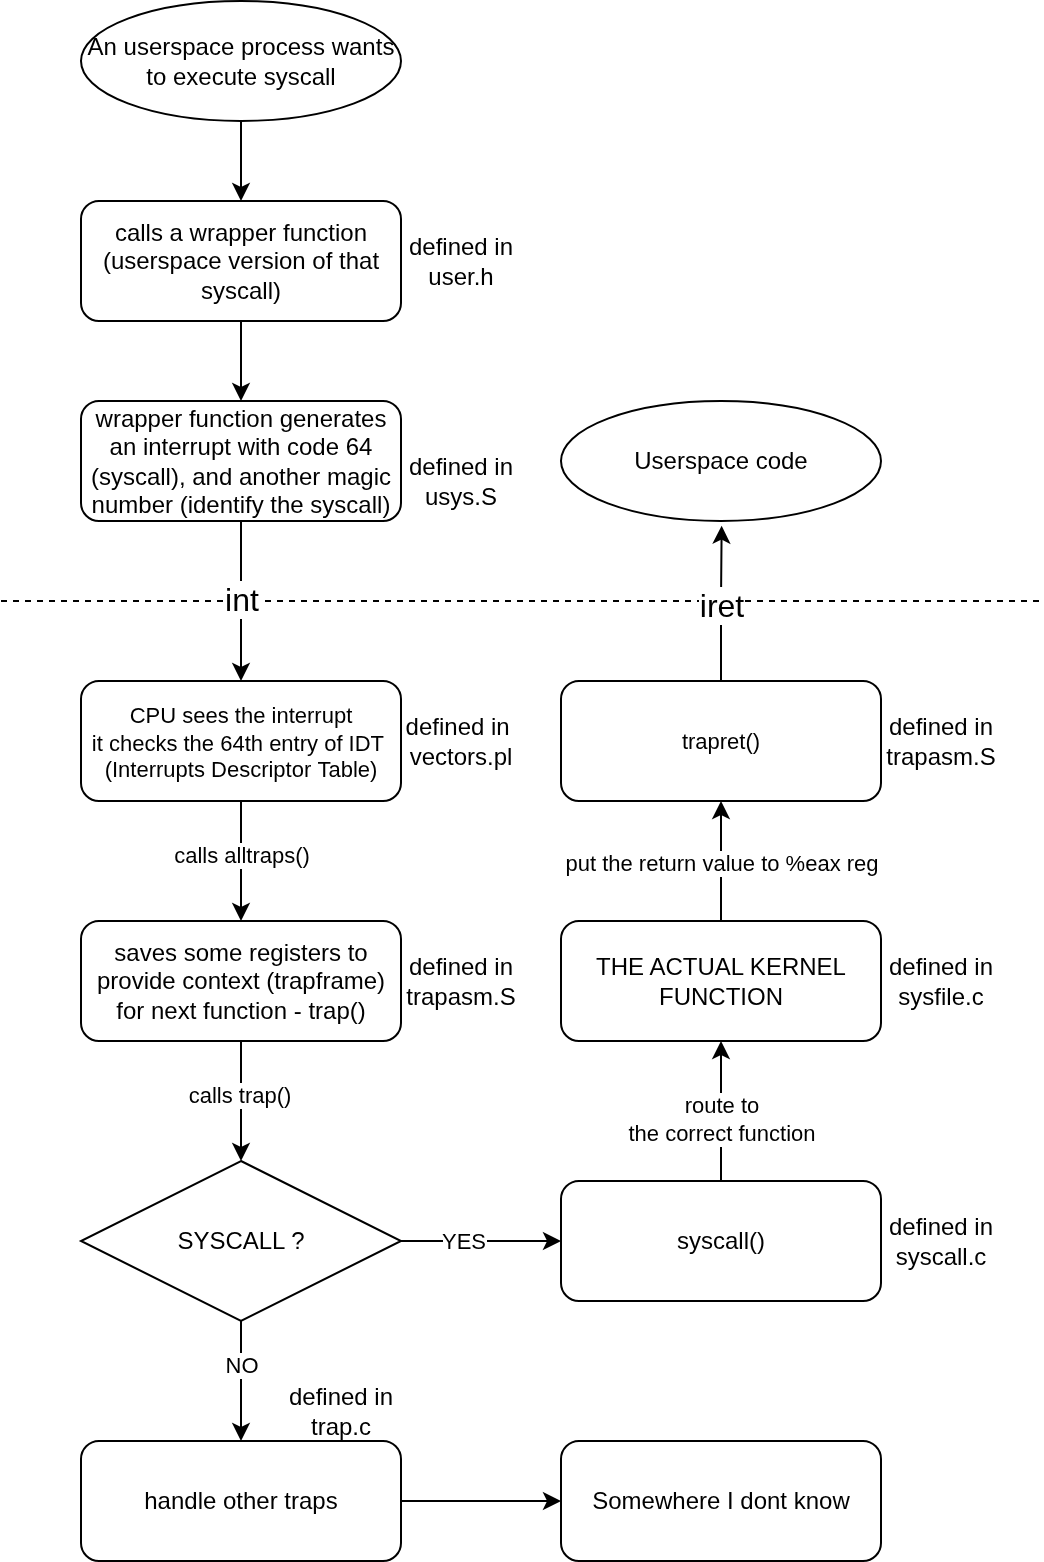

The diagram above was exported from draw.io. Its source (the exported page's mxGraphModel, read from the mxfile embedded in the PNG):
<mxGraphModel dx="958" dy="667" grid="1" gridSize="10" guides="1" tooltips="1" connect="1" arrows="1" fold="1" page="1" pageScale="1" pageWidth="850" pageHeight="1100" math="0" shadow="0">
  <root>
    <mxCell id="0" />
    <mxCell id="1" parent="0" />
    <mxCell id="JwVLNYbsf2z1FSv2AvPW-3" style="edgeStyle=orthogonalEdgeStyle;rounded=0;orthogonalLoop=1;jettySize=auto;html=1;entryX=0.5;entryY=0;entryDx=0;entryDy=0;" edge="1" parent="1" source="JwVLNYbsf2z1FSv2AvPW-1" target="JwVLNYbsf2z1FSv2AvPW-2">
      <mxGeometry relative="1" as="geometry" />
    </mxCell>
    <mxCell id="JwVLNYbsf2z1FSv2AvPW-1" value="An userspace process wants to execute syscall" style="ellipse;whiteSpace=wrap;html=1;" vertex="1" parent="1">
      <mxGeometry x="120" y="60" width="160" height="60" as="geometry" />
    </mxCell>
    <mxCell id="JwVLNYbsf2z1FSv2AvPW-7" style="edgeStyle=orthogonalEdgeStyle;rounded=0;orthogonalLoop=1;jettySize=auto;html=1;entryX=0.5;entryY=0;entryDx=0;entryDy=0;" edge="1" parent="1" source="JwVLNYbsf2z1FSv2AvPW-2" target="JwVLNYbsf2z1FSv2AvPW-6">
      <mxGeometry relative="1" as="geometry" />
    </mxCell>
    <mxCell id="JwVLNYbsf2z1FSv2AvPW-2" value="calls a wrapper function&lt;div&gt;(userspace version of that syscall)&lt;/div&gt;" style="rounded=1;whiteSpace=wrap;html=1;" vertex="1" parent="1">
      <mxGeometry x="120" y="160" width="160" height="60" as="geometry" />
    </mxCell>
    <mxCell id="JwVLNYbsf2z1FSv2AvPW-4" value="defined in user.h" style="text;html=1;align=center;verticalAlign=middle;whiteSpace=wrap;rounded=0;" vertex="1" parent="1">
      <mxGeometry x="280" y="175" width="60" height="30" as="geometry" />
    </mxCell>
    <mxCell id="JwVLNYbsf2z1FSv2AvPW-11" style="edgeStyle=orthogonalEdgeStyle;rounded=0;orthogonalLoop=1;jettySize=auto;html=1;entryX=0.5;entryY=0;entryDx=0;entryDy=0;" edge="1" parent="1" source="JwVLNYbsf2z1FSv2AvPW-6" target="JwVLNYbsf2z1FSv2AvPW-19">
      <mxGeometry relative="1" as="geometry">
        <mxPoint x="200" y="380" as="targetPoint" />
      </mxGeometry>
    </mxCell>
    <mxCell id="JwVLNYbsf2z1FSv2AvPW-6" value="wrapper function generates an interrupt with code 64 (syscall), and another magic number (identify the syscall)" style="rounded=1;whiteSpace=wrap;html=1;" vertex="1" parent="1">
      <mxGeometry x="120" y="260" width="160" height="60" as="geometry" />
    </mxCell>
    <mxCell id="JwVLNYbsf2z1FSv2AvPW-8" value="defined in usys.S" style="text;html=1;align=center;verticalAlign=middle;whiteSpace=wrap;rounded=0;" vertex="1" parent="1">
      <mxGeometry x="280" y="285" width="60" height="30" as="geometry" />
    </mxCell>
    <mxCell id="JwVLNYbsf2z1FSv2AvPW-14" style="edgeStyle=orthogonalEdgeStyle;rounded=0;orthogonalLoop=1;jettySize=auto;html=1;entryX=0.5;entryY=0;entryDx=0;entryDy=0;" edge="1" parent="1" source="JwVLNYbsf2z1FSv2AvPW-19" target="JwVLNYbsf2z1FSv2AvPW-13">
      <mxGeometry relative="1" as="geometry" />
    </mxCell>
    <mxCell id="JwVLNYbsf2z1FSv2AvPW-21" value="calls alltraps()" style="edgeLabel;html=1;align=center;verticalAlign=middle;resizable=0;points=[];" vertex="1" connectable="0" parent="JwVLNYbsf2z1FSv2AvPW-14">
      <mxGeometry x="-0.1333" relative="1" as="geometry">
        <mxPoint as="offset" />
      </mxGeometry>
    </mxCell>
    <mxCell id="JwVLNYbsf2z1FSv2AvPW-12" value="" style="endArrow=none;dashed=1;html=1;rounded=0;" edge="1" parent="1">
      <mxGeometry width="50" height="50" relative="1" as="geometry">
        <mxPoint x="80" y="360" as="sourcePoint" />
        <mxPoint x="600" y="360" as="targetPoint" />
      </mxGeometry>
    </mxCell>
    <mxCell id="JwVLNYbsf2z1FSv2AvPW-40" value="&lt;font style=&quot;font-size: 16px;&quot;&gt;int&lt;/font&gt;" style="edgeLabel;html=1;align=center;verticalAlign=middle;resizable=0;points=[];" vertex="1" connectable="0" parent="JwVLNYbsf2z1FSv2AvPW-12">
      <mxGeometry x="-0.5397" y="1" relative="1" as="geometry">
        <mxPoint as="offset" />
      </mxGeometry>
    </mxCell>
    <mxCell id="JwVLNYbsf2z1FSv2AvPW-18" style="edgeStyle=orthogonalEdgeStyle;rounded=0;orthogonalLoop=1;jettySize=auto;html=1;entryX=0.5;entryY=0;entryDx=0;entryDy=0;" edge="1" parent="1" source="JwVLNYbsf2z1FSv2AvPW-13" target="JwVLNYbsf2z1FSv2AvPW-24">
      <mxGeometry relative="1" as="geometry">
        <mxPoint x="200" y="650" as="targetPoint" />
      </mxGeometry>
    </mxCell>
    <mxCell id="JwVLNYbsf2z1FSv2AvPW-22" value="calls trap()" style="edgeLabel;html=1;align=center;verticalAlign=middle;resizable=0;points=[];" vertex="1" connectable="0" parent="JwVLNYbsf2z1FSv2AvPW-18">
      <mxGeometry x="-0.1222" y="-1" relative="1" as="geometry">
        <mxPoint as="offset" />
      </mxGeometry>
    </mxCell>
    <mxCell id="JwVLNYbsf2z1FSv2AvPW-13" value="&lt;div&gt;saves some registers to provide context (trapframe) for next function - trap()&lt;/div&gt;" style="rounded=1;whiteSpace=wrap;html=1;" vertex="1" parent="1">
      <mxGeometry x="120" y="520" width="160" height="60" as="geometry" />
    </mxCell>
    <mxCell id="JwVLNYbsf2z1FSv2AvPW-19" value="&lt;span style=&quot;font-size: 11px; text-wrap-mode: nowrap; background-color: rgb(255, 255, 255);&quot;&gt;CPU sees the interrupt&lt;/span&gt;&lt;div style=&quot;font-size: 11px; text-wrap-mode: nowrap;&quot;&gt;it checks the 64th entry of IDT&amp;nbsp;&lt;/div&gt;&lt;div style=&quot;font-size: 11px; text-wrap-mode: nowrap;&quot;&gt;(Interrupts Descriptor&amp;nbsp;&lt;span style=&quot;background-color: transparent; color: light-dark(rgb(0, 0, 0), rgb(255, 255, 255));&quot;&gt;Table)&lt;/span&gt;&lt;/div&gt;" style="rounded=1;whiteSpace=wrap;html=1;" vertex="1" parent="1">
      <mxGeometry x="120" y="400" width="160" height="60" as="geometry" />
    </mxCell>
    <mxCell id="JwVLNYbsf2z1FSv2AvPW-26" style="edgeStyle=orthogonalEdgeStyle;rounded=0;orthogonalLoop=1;jettySize=auto;html=1;exitX=1;exitY=0.5;exitDx=0;exitDy=0;entryX=0;entryY=0.5;entryDx=0;entryDy=0;" edge="1" parent="1" source="JwVLNYbsf2z1FSv2AvPW-24" target="JwVLNYbsf2z1FSv2AvPW-25">
      <mxGeometry relative="1" as="geometry" />
    </mxCell>
    <mxCell id="JwVLNYbsf2z1FSv2AvPW-27" value="YES" style="edgeLabel;html=1;align=center;verticalAlign=middle;resizable=0;points=[];" vertex="1" connectable="0" parent="JwVLNYbsf2z1FSv2AvPW-26">
      <mxGeometry x="-0.2222" relative="1" as="geometry">
        <mxPoint as="offset" />
      </mxGeometry>
    </mxCell>
    <mxCell id="JwVLNYbsf2z1FSv2AvPW-45" style="edgeStyle=orthogonalEdgeStyle;rounded=0;orthogonalLoop=1;jettySize=auto;html=1;" edge="1" parent="1" source="JwVLNYbsf2z1FSv2AvPW-24" target="JwVLNYbsf2z1FSv2AvPW-46">
      <mxGeometry relative="1" as="geometry">
        <mxPoint x="200" y="760" as="targetPoint" />
      </mxGeometry>
    </mxCell>
    <mxCell id="JwVLNYbsf2z1FSv2AvPW-47" value="NO" style="edgeLabel;html=1;align=center;verticalAlign=middle;resizable=0;points=[];" vertex="1" connectable="0" parent="JwVLNYbsf2z1FSv2AvPW-45">
      <mxGeometry x="-0.2732" y="1" relative="1" as="geometry">
        <mxPoint x="-1" as="offset" />
      </mxGeometry>
    </mxCell>
    <mxCell id="JwVLNYbsf2z1FSv2AvPW-24" value="SYSCALL ?" style="rhombus;whiteSpace=wrap;html=1;" vertex="1" parent="1">
      <mxGeometry x="120" y="640" width="160" height="80" as="geometry" />
    </mxCell>
    <mxCell id="JwVLNYbsf2z1FSv2AvPW-29" style="edgeStyle=orthogonalEdgeStyle;rounded=0;orthogonalLoop=1;jettySize=auto;html=1;" edge="1" parent="1" source="JwVLNYbsf2z1FSv2AvPW-25" target="JwVLNYbsf2z1FSv2AvPW-30">
      <mxGeometry relative="1" as="geometry">
        <mxPoint x="440" y="600" as="targetPoint" />
      </mxGeometry>
    </mxCell>
    <mxCell id="JwVLNYbsf2z1FSv2AvPW-32" value="route to&lt;div&gt;the correct function&lt;/div&gt;" style="edgeLabel;html=1;align=center;verticalAlign=middle;resizable=0;points=[];" vertex="1" connectable="0" parent="JwVLNYbsf2z1FSv2AvPW-29">
      <mxGeometry x="-0.0952" relative="1" as="geometry">
        <mxPoint as="offset" />
      </mxGeometry>
    </mxCell>
    <mxCell id="JwVLNYbsf2z1FSv2AvPW-25" value="&lt;div&gt;syscall()&lt;/div&gt;" style="rounded=1;whiteSpace=wrap;html=1;" vertex="1" parent="1">
      <mxGeometry x="360" y="650" width="160" height="60" as="geometry" />
    </mxCell>
    <mxCell id="JwVLNYbsf2z1FSv2AvPW-28" value="defined in syscall.c" style="text;html=1;align=center;verticalAlign=middle;whiteSpace=wrap;rounded=0;" vertex="1" parent="1">
      <mxGeometry x="520" y="665" width="60" height="30" as="geometry" />
    </mxCell>
    <mxCell id="JwVLNYbsf2z1FSv2AvPW-34" style="edgeStyle=orthogonalEdgeStyle;rounded=0;orthogonalLoop=1;jettySize=auto;html=1;entryX=0.5;entryY=1;entryDx=0;entryDy=0;" edge="1" parent="1" source="JwVLNYbsf2z1FSv2AvPW-30" target="JwVLNYbsf2z1FSv2AvPW-33">
      <mxGeometry relative="1" as="geometry" />
    </mxCell>
    <mxCell id="JwVLNYbsf2z1FSv2AvPW-51" value="put the return value to %eax reg" style="edgeLabel;html=1;align=center;verticalAlign=middle;resizable=0;points=[];" vertex="1" connectable="0" parent="JwVLNYbsf2z1FSv2AvPW-34">
      <mxGeometry x="-0.0048" relative="1" as="geometry">
        <mxPoint as="offset" />
      </mxGeometry>
    </mxCell>
    <mxCell id="JwVLNYbsf2z1FSv2AvPW-30" value="THE ACTUAL KERNEL FUNCTION" style="rounded=1;whiteSpace=wrap;html=1;" vertex="1" parent="1">
      <mxGeometry x="360" y="520" width="160" height="60" as="geometry" />
    </mxCell>
    <mxCell id="JwVLNYbsf2z1FSv2AvPW-31" value="defined in sysfile.c" style="text;html=1;align=center;verticalAlign=middle;whiteSpace=wrap;rounded=0;" vertex="1" parent="1">
      <mxGeometry x="520" y="535" width="60" height="30" as="geometry" />
    </mxCell>
    <mxCell id="JwVLNYbsf2z1FSv2AvPW-33" value="&lt;span style=&quot;font-size: 11px; text-wrap-mode: nowrap; background-color: rgb(255, 255, 255);&quot;&gt;trapret()&lt;/span&gt;" style="rounded=1;whiteSpace=wrap;html=1;" vertex="1" parent="1">
      <mxGeometry x="360" y="400" width="160" height="60" as="geometry" />
    </mxCell>
    <mxCell id="JwVLNYbsf2z1FSv2AvPW-35" value="defined in trapasm.S" style="text;html=1;align=center;verticalAlign=middle;whiteSpace=wrap;rounded=0;" vertex="1" parent="1">
      <mxGeometry x="520" y="415" width="60" height="30" as="geometry" />
    </mxCell>
    <mxCell id="JwVLNYbsf2z1FSv2AvPW-36" value="defined in trapasm.S" style="text;html=1;align=center;verticalAlign=middle;whiteSpace=wrap;rounded=0;" vertex="1" parent="1">
      <mxGeometry x="280" y="535" width="60" height="30" as="geometry" />
    </mxCell>
    <mxCell id="JwVLNYbsf2z1FSv2AvPW-37" value="defined in&amp;nbsp;&lt;div&gt;vectors.pl&lt;/div&gt;" style="text;html=1;align=center;verticalAlign=middle;whiteSpace=wrap;rounded=0;" vertex="1" parent="1">
      <mxGeometry x="280" y="415" width="60" height="30" as="geometry" />
    </mxCell>
    <mxCell id="JwVLNYbsf2z1FSv2AvPW-42" value="Userspace code" style="ellipse;whiteSpace=wrap;html=1;" vertex="1" parent="1">
      <mxGeometry x="360" y="260" width="160" height="60" as="geometry" />
    </mxCell>
    <mxCell id="JwVLNYbsf2z1FSv2AvPW-43" style="edgeStyle=orthogonalEdgeStyle;rounded=0;orthogonalLoop=1;jettySize=auto;html=1;entryX=0.502;entryY=1.039;entryDx=0;entryDy=0;entryPerimeter=0;" edge="1" parent="1" source="JwVLNYbsf2z1FSv2AvPW-33" target="JwVLNYbsf2z1FSv2AvPW-42">
      <mxGeometry relative="1" as="geometry" />
    </mxCell>
    <mxCell id="JwVLNYbsf2z1FSv2AvPW-44" value="&lt;font style=&quot;font-size: 16px;&quot;&gt;iret&lt;/font&gt;" style="edgeLabel;html=1;align=center;verticalAlign=middle;resizable=0;points=[];" vertex="1" connectable="0" parent="JwVLNYbsf2z1FSv2AvPW-43">
      <mxGeometry x="0.0176" relative="1" as="geometry">
        <mxPoint as="offset" />
      </mxGeometry>
    </mxCell>
    <mxCell id="JwVLNYbsf2z1FSv2AvPW-50" value="" style="edgeStyle=orthogonalEdgeStyle;rounded=0;orthogonalLoop=1;jettySize=auto;html=1;" edge="1" parent="1" source="JwVLNYbsf2z1FSv2AvPW-46" target="JwVLNYbsf2z1FSv2AvPW-49">
      <mxGeometry relative="1" as="geometry" />
    </mxCell>
    <mxCell id="JwVLNYbsf2z1FSv2AvPW-46" value="handle other traps" style="rounded=1;whiteSpace=wrap;html=1;" vertex="1" parent="1">
      <mxGeometry x="120" y="780" width="160" height="60" as="geometry" />
    </mxCell>
    <mxCell id="JwVLNYbsf2z1FSv2AvPW-48" value="defined in trap.c" style="text;html=1;align=center;verticalAlign=middle;whiteSpace=wrap;rounded=0;" vertex="1" parent="1">
      <mxGeometry x="220" y="750" width="60" height="30" as="geometry" />
    </mxCell>
    <mxCell id="JwVLNYbsf2z1FSv2AvPW-49" value="Somewhere I dont know" style="whiteSpace=wrap;html=1;rounded=1;" vertex="1" parent="1">
      <mxGeometry x="360" y="780" width="160" height="60" as="geometry" />
    </mxCell>
  </root>
</mxGraphModel>